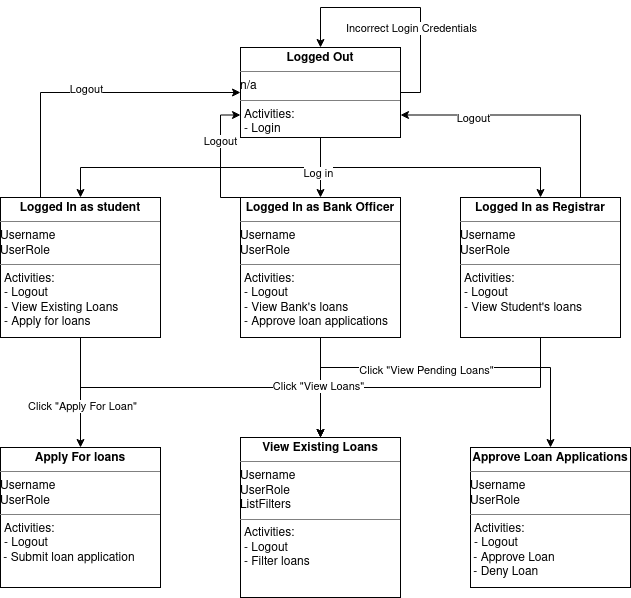

The diagram above was exported from draw.io. Its source (the exported page's mxGraphModel, read from the mxfile embedded in the PNG):
<mxGraphModel dx="1422" dy="820" grid="1" gridSize="10" guides="1" tooltips="1" connect="1" arrows="1" fold="1" page="1" pageScale="1" pageWidth="850" pageHeight="1100" math="0" shadow="0">
  <root>
    <mxCell id="0" />
    <mxCell id="1" parent="0" />
    <mxCell id="oG4rzXJGcWO8FAat5Flp-11" style="edgeStyle=orthogonalEdgeStyle;rounded=0;orthogonalLoop=1;jettySize=auto;html=1;exitX=0.5;exitY=1;exitDx=0;exitDy=0;entryX=0.5;entryY=0;entryDx=0;entryDy=0;" edge="1" parent="1" source="oG4rzXJGcWO8FAat5Flp-1" target="oG4rzXJGcWO8FAat5Flp-7">
      <mxGeometry relative="1" as="geometry" />
    </mxCell>
    <mxCell id="oG4rzXJGcWO8FAat5Flp-12" style="edgeStyle=orthogonalEdgeStyle;rounded=0;orthogonalLoop=1;jettySize=auto;html=1;exitX=0.5;exitY=1;exitDx=0;exitDy=0;entryX=0.5;entryY=0;entryDx=0;entryDy=0;" edge="1" parent="1" source="oG4rzXJGcWO8FAat5Flp-1" target="oG4rzXJGcWO8FAat5Flp-9">
      <mxGeometry relative="1" as="geometry" />
    </mxCell>
    <mxCell id="oG4rzXJGcWO8FAat5Flp-13" style="edgeStyle=orthogonalEdgeStyle;rounded=0;orthogonalLoop=1;jettySize=auto;html=1;exitX=0.5;exitY=1;exitDx=0;exitDy=0;entryX=0.5;entryY=0;entryDx=0;entryDy=0;" edge="1" parent="1" source="oG4rzXJGcWO8FAat5Flp-1" target="oG4rzXJGcWO8FAat5Flp-10">
      <mxGeometry relative="1" as="geometry" />
    </mxCell>
    <mxCell id="oG4rzXJGcWO8FAat5Flp-14" value="Log in" style="edgeLabel;html=1;align=center;verticalAlign=middle;resizable=0;points=[];" vertex="1" connectable="0" parent="oG4rzXJGcWO8FAat5Flp-13">
      <mxGeometry x="-0.7857" y="-6" relative="1" as="geometry">
        <mxPoint x="-3" y="-1" as="offset" />
      </mxGeometry>
    </mxCell>
    <mxCell id="oG4rzXJGcWO8FAat5Flp-1" value="&lt;p style=&quot;margin: 0px ; margin-top: 4px ; text-align: center&quot;&gt;&lt;b&gt;Logged Out&lt;/b&gt;&lt;br&gt;&lt;/p&gt;&lt;hr size=&quot;1&quot;&gt;n/a&lt;br&gt;&lt;hr size=&quot;1&quot;&gt;&lt;p style=&quot;margin: 0px ; margin-left: 4px&quot;&gt;Activities:&lt;br&gt;&lt;/p&gt;&lt;p style=&quot;margin: 0px ; margin-left: 4px&quot;&gt;- Login&lt;br&gt;&lt;/p&gt;" style="verticalAlign=top;align=left;overflow=fill;fontSize=12;fontFamily=Helvetica;html=1;" vertex="1" parent="1">
      <mxGeometry x="310" y="70" width="160" height="90" as="geometry" />
    </mxCell>
    <mxCell id="oG4rzXJGcWO8FAat5Flp-3" style="edgeStyle=orthogonalEdgeStyle;rounded=0;orthogonalLoop=1;jettySize=auto;html=1;exitX=1;exitY=0.5;exitDx=0;exitDy=0;entryX=0.5;entryY=0;entryDx=0;entryDy=0;" edge="1" parent="1" source="oG4rzXJGcWO8FAat5Flp-1" target="oG4rzXJGcWO8FAat5Flp-1">
      <mxGeometry relative="1" as="geometry">
        <Array as="points">
          <mxPoint x="490" y="115" />
          <mxPoint x="490" y="30" />
          <mxPoint x="390" y="30" />
        </Array>
      </mxGeometry>
    </mxCell>
    <mxCell id="oG4rzXJGcWO8FAat5Flp-4" value="&lt;div&gt;Incorrect Login Credentials&lt;/div&gt;" style="edgeLabel;html=1;align=center;verticalAlign=middle;resizable=0;points=[];" vertex="1" connectable="0" parent="oG4rzXJGcWO8FAat5Flp-3">
      <mxGeometry x="0.0857" y="-1" relative="1" as="geometry">
        <mxPoint x="18" y="21" as="offset" />
      </mxGeometry>
    </mxCell>
    <mxCell id="oG4rzXJGcWO8FAat5Flp-16" style="edgeStyle=orthogonalEdgeStyle;rounded=0;orthogonalLoop=1;jettySize=auto;html=1;exitX=0.25;exitY=0;exitDx=0;exitDy=0;entryX=0;entryY=0.75;entryDx=0;entryDy=0;" edge="1" parent="1" source="oG4rzXJGcWO8FAat5Flp-7" target="oG4rzXJGcWO8FAat5Flp-1">
      <mxGeometry relative="1" as="geometry">
        <Array as="points">
          <mxPoint x="290" y="220" />
          <mxPoint x="290" y="138" />
        </Array>
      </mxGeometry>
    </mxCell>
    <mxCell id="oG4rzXJGcWO8FAat5Flp-20" value="&lt;div&gt;Logout&lt;/div&gt;" style="edgeLabel;html=1;align=center;verticalAlign=middle;resizable=0;points=[];" vertex="1" connectable="0" parent="oG4rzXJGcWO8FAat5Flp-16">
      <mxGeometry x="0.44" y="1" relative="1" as="geometry">
        <mxPoint as="offset" />
      </mxGeometry>
    </mxCell>
    <mxCell id="oG4rzXJGcWO8FAat5Flp-26" style="edgeStyle=orthogonalEdgeStyle;rounded=0;orthogonalLoop=1;jettySize=auto;html=1;exitX=0.5;exitY=1;exitDx=0;exitDy=0;entryX=0.5;entryY=0;entryDx=0;entryDy=0;" edge="1" parent="1" source="oG4rzXJGcWO8FAat5Flp-7" target="oG4rzXJGcWO8FAat5Flp-22">
      <mxGeometry relative="1" as="geometry" />
    </mxCell>
    <mxCell id="oG4rzXJGcWO8FAat5Flp-32" style="edgeStyle=orthogonalEdgeStyle;rounded=0;orthogonalLoop=1;jettySize=auto;html=1;exitX=0.5;exitY=1;exitDx=0;exitDy=0;entryX=0.5;entryY=0;entryDx=0;entryDy=0;" edge="1" parent="1" source="oG4rzXJGcWO8FAat5Flp-7" target="oG4rzXJGcWO8FAat5Flp-31">
      <mxGeometry relative="1" as="geometry">
        <Array as="points">
          <mxPoint x="390" y="390" />
          <mxPoint x="620" y="390" />
        </Array>
      </mxGeometry>
    </mxCell>
    <mxCell id="oG4rzXJGcWO8FAat5Flp-33" value="&lt;div&gt;Click &quot;View Pending Loans&quot;&lt;/div&gt;" style="edgeLabel;html=1;align=center;verticalAlign=middle;resizable=0;points=[];" vertex="1" connectable="0" parent="oG4rzXJGcWO8FAat5Flp-32">
      <mxGeometry x="-0.2059" y="-2" relative="1" as="geometry">
        <mxPoint as="offset" />
      </mxGeometry>
    </mxCell>
    <mxCell id="oG4rzXJGcWO8FAat5Flp-7" value="&lt;p style=&quot;margin: 0px ; margin-top: 4px ; text-align: center&quot;&gt;&lt;b&gt;Logged In as Bank Officer&lt;/b&gt;&lt;br&gt;&lt;/p&gt;&lt;hr size=&quot;1&quot;&gt;&lt;div&gt;Username&lt;/div&gt;&lt;div&gt;UserRole&lt;br&gt;&lt;/div&gt;&lt;hr size=&quot;1&quot;&gt;&lt;p style=&quot;margin: 0px ; margin-left: 4px&quot;&gt;Activities:&lt;br&gt;&lt;/p&gt;&lt;p style=&quot;margin: 0px ; margin-left: 4px&quot;&gt;- Logout&lt;/p&gt;&lt;p style=&quot;margin: 0px ; margin-left: 4px&quot;&gt;- View Bank's loans&lt;br&gt;&lt;/p&gt;&lt;p style=&quot;margin: 0px ; margin-left: 4px&quot;&gt;- Approve loan applications&lt;br&gt;&lt;/p&gt;" style="verticalAlign=top;align=left;overflow=fill;fontSize=12;fontFamily=Helvetica;html=1;" vertex="1" parent="1">
      <mxGeometry x="310" y="220" width="160" height="140" as="geometry" />
    </mxCell>
    <mxCell id="oG4rzXJGcWO8FAat5Flp-15" style="edgeStyle=orthogonalEdgeStyle;rounded=0;orthogonalLoop=1;jettySize=auto;html=1;exitX=0.25;exitY=0;exitDx=0;exitDy=0;entryX=0;entryY=0.5;entryDx=0;entryDy=0;" edge="1" parent="1" source="oG4rzXJGcWO8FAat5Flp-9" target="oG4rzXJGcWO8FAat5Flp-1">
      <mxGeometry relative="1" as="geometry" />
    </mxCell>
    <mxCell id="oG4rzXJGcWO8FAat5Flp-19" value="Logout" style="edgeLabel;html=1;align=center;verticalAlign=middle;resizable=0;points=[];" vertex="1" connectable="0" parent="oG4rzXJGcWO8FAat5Flp-15">
      <mxGeometry x="-0.0164" y="4" relative="1" as="geometry">
        <mxPoint as="offset" />
      </mxGeometry>
    </mxCell>
    <mxCell id="oG4rzXJGcWO8FAat5Flp-24" style="edgeStyle=orthogonalEdgeStyle;rounded=0;orthogonalLoop=1;jettySize=auto;html=1;exitX=0.5;exitY=1;exitDx=0;exitDy=0;entryX=0.5;entryY=0;entryDx=0;entryDy=0;" edge="1" parent="1" source="oG4rzXJGcWO8FAat5Flp-9" target="oG4rzXJGcWO8FAat5Flp-22">
      <mxGeometry relative="1" as="geometry" />
    </mxCell>
    <mxCell id="oG4rzXJGcWO8FAat5Flp-29" style="edgeStyle=orthogonalEdgeStyle;rounded=0;orthogonalLoop=1;jettySize=auto;html=1;exitX=0.5;exitY=1;exitDx=0;exitDy=0;" edge="1" parent="1" source="oG4rzXJGcWO8FAat5Flp-9" target="oG4rzXJGcWO8FAat5Flp-28">
      <mxGeometry relative="1" as="geometry" />
    </mxCell>
    <mxCell id="oG4rzXJGcWO8FAat5Flp-30" value="Click &quot;Apply For Loan&quot;" style="edgeLabel;html=1;align=center;verticalAlign=middle;resizable=0;points=[];" vertex="1" connectable="0" parent="oG4rzXJGcWO8FAat5Flp-29">
      <mxGeometry x="0.2364" y="1" relative="1" as="geometry">
        <mxPoint as="offset" />
      </mxGeometry>
    </mxCell>
    <mxCell id="oG4rzXJGcWO8FAat5Flp-9" value="&lt;p style=&quot;margin: 0px ; margin-top: 4px ; text-align: center&quot;&gt;&lt;b&gt;Logged In as student&lt;/b&gt;&lt;br&gt;&lt;/p&gt;&lt;hr size=&quot;1&quot;&gt;&lt;div&gt;Username&lt;/div&gt;&lt;div&gt;UserRole&lt;br&gt;&lt;/div&gt;&lt;hr size=&quot;1&quot;&gt;&lt;p style=&quot;margin: 0px ; margin-left: 4px&quot;&gt;Activities:&lt;br&gt;&lt;/p&gt;&lt;p style=&quot;margin: 0px ; margin-left: 4px&quot;&gt;- Logout&lt;/p&gt;&lt;p style=&quot;margin: 0px ; margin-left: 4px&quot;&gt;- View Existing Loans&lt;/p&gt;&lt;p style=&quot;margin: 0px ; margin-left: 4px&quot;&gt;- Apply for loans&lt;br&gt;&lt;/p&gt;" style="verticalAlign=top;align=left;overflow=fill;fontSize=12;fontFamily=Helvetica;html=1;" vertex="1" parent="1">
      <mxGeometry x="70" y="220" width="160" height="140" as="geometry" />
    </mxCell>
    <mxCell id="oG4rzXJGcWO8FAat5Flp-17" style="edgeStyle=orthogonalEdgeStyle;rounded=0;orthogonalLoop=1;jettySize=auto;html=1;exitX=0.75;exitY=0;exitDx=0;exitDy=0;entryX=1;entryY=0.75;entryDx=0;entryDy=0;" edge="1" parent="1" source="oG4rzXJGcWO8FAat5Flp-10" target="oG4rzXJGcWO8FAat5Flp-1">
      <mxGeometry relative="1" as="geometry" />
    </mxCell>
    <mxCell id="oG4rzXJGcWO8FAat5Flp-18" value="Logout" style="edgeLabel;html=1;align=center;verticalAlign=middle;resizable=0;points=[];" vertex="1" connectable="0" parent="oG4rzXJGcWO8FAat5Flp-17">
      <mxGeometry x="0.4514" y="3" relative="1" as="geometry">
        <mxPoint as="offset" />
      </mxGeometry>
    </mxCell>
    <mxCell id="oG4rzXJGcWO8FAat5Flp-25" style="edgeStyle=orthogonalEdgeStyle;rounded=0;orthogonalLoop=1;jettySize=auto;html=1;exitX=0.5;exitY=1;exitDx=0;exitDy=0;" edge="1" parent="1" source="oG4rzXJGcWO8FAat5Flp-10">
      <mxGeometry relative="1" as="geometry">
        <mxPoint x="390" y="460" as="targetPoint" />
      </mxGeometry>
    </mxCell>
    <mxCell id="oG4rzXJGcWO8FAat5Flp-27" value="&lt;div&gt;Click &quot;View Loans&quot;&lt;/div&gt;" style="edgeLabel;html=1;align=center;verticalAlign=middle;resizable=0;points=[];" vertex="1" connectable="0" parent="oG4rzXJGcWO8FAat5Flp-25">
      <mxGeometry x="0.6875" y="-4" relative="1" as="geometry">
        <mxPoint x="1" y="-2" as="offset" />
      </mxGeometry>
    </mxCell>
    <mxCell id="oG4rzXJGcWO8FAat5Flp-10" value="&lt;p style=&quot;margin: 0px ; margin-top: 4px ; text-align: center&quot;&gt;&lt;b&gt;Logged In as Registrar&lt;/b&gt;&lt;br&gt;&lt;/p&gt;&lt;hr size=&quot;1&quot;&gt;&lt;div&gt;Username&lt;/div&gt;&lt;div&gt;UserRole&lt;br&gt;&lt;/div&gt;&lt;hr size=&quot;1&quot;&gt;&lt;p style=&quot;margin: 0px ; margin-left: 4px&quot;&gt;Activities:&lt;br&gt;&lt;/p&gt;&lt;p style=&quot;margin: 0px ; margin-left: 4px&quot;&gt;- Logout&lt;/p&gt;&lt;p style=&quot;margin: 0px ; margin-left: 4px&quot;&gt;- View Student's loans&lt;br&gt;&lt;/p&gt;" style="verticalAlign=top;align=left;overflow=fill;fontSize=12;fontFamily=Helvetica;html=1;" vertex="1" parent="1">
      <mxGeometry x="530" y="220" width="160" height="140" as="geometry" />
    </mxCell>
    <mxCell id="oG4rzXJGcWO8FAat5Flp-22" value="&lt;p style=&quot;margin: 0px ; margin-top: 4px ; text-align: center&quot;&gt;&lt;b&gt;View Existing Loans&lt;/b&gt;&lt;br&gt;&lt;/p&gt;&lt;hr size=&quot;1&quot;&gt;&lt;div&gt;Username&lt;/div&gt;&lt;div&gt;UserRole&lt;/div&gt;&lt;div&gt;ListFilters&lt;br&gt;&lt;/div&gt;&lt;hr size=&quot;1&quot;&gt;&lt;p style=&quot;margin: 0px ; margin-left: 4px&quot;&gt;Activities:&lt;br&gt;&lt;/p&gt;&lt;p style=&quot;margin: 0px ; margin-left: 4px&quot;&gt;- Logout&lt;/p&gt;&lt;p style=&quot;margin: 0px ; margin-left: 4px&quot;&gt;- Filter loans&lt;br&gt;&lt;/p&gt;&lt;p style=&quot;margin: 0px ; margin-left: 4px&quot;&gt;&lt;br&gt;&lt;/p&gt;" style="verticalAlign=top;align=left;overflow=fill;fontSize=12;fontFamily=Helvetica;html=1;" vertex="1" parent="1">
      <mxGeometry x="310" y="460" width="160" height="160" as="geometry" />
    </mxCell>
    <mxCell id="oG4rzXJGcWO8FAat5Flp-28" value="&lt;p style=&quot;margin: 0px ; margin-top: 4px ; text-align: center&quot;&gt;&lt;b&gt;Apply For loans&lt;/b&gt;&lt;br&gt;&lt;/p&gt;&lt;hr size=&quot;1&quot;&gt;&lt;div&gt;Username&lt;/div&gt;&lt;div&gt;UserRole&lt;br&gt;&lt;/div&gt;&lt;hr size=&quot;1&quot;&gt;&lt;p style=&quot;margin: 0px ; margin-left: 4px&quot;&gt;Activities:&lt;br&gt;&lt;/p&gt;&lt;p style=&quot;margin: 0px ; margin-left: 4px&quot;&gt;- Logout&lt;/p&gt;&amp;nbsp;- Submit loan application&lt;br&gt;" style="verticalAlign=top;align=left;overflow=fill;fontSize=12;fontFamily=Helvetica;html=1;" vertex="1" parent="1">
      <mxGeometry x="70" y="470" width="160" height="140" as="geometry" />
    </mxCell>
    <mxCell id="oG4rzXJGcWO8FAat5Flp-31" value="&lt;p style=&quot;margin: 0px ; margin-top: 4px ; text-align: center&quot;&gt;&lt;b&gt;Approve Loan Applications&lt;/b&gt;&lt;br&gt;&lt;/p&gt;&lt;hr size=&quot;1&quot;&gt;&lt;div&gt;Username&lt;/div&gt;&lt;div&gt;UserRole&lt;br&gt;&lt;/div&gt;&lt;hr size=&quot;1&quot;&gt;&lt;p style=&quot;margin: 0px ; margin-left: 4px&quot;&gt;Activities:&lt;br&gt;&lt;/p&gt;&lt;p style=&quot;margin: 0px ; margin-left: 4px&quot;&gt;- Logout&lt;/p&gt;&lt;div&gt;&amp;nbsp;- Approve Loan&lt;/div&gt;&lt;div&gt;&amp;nbsp;- Deny Loan&lt;br&gt;&lt;/div&gt;" style="verticalAlign=top;align=left;overflow=fill;fontSize=12;fontFamily=Helvetica;html=1;" vertex="1" parent="1">
      <mxGeometry x="540" y="470" width="160" height="140" as="geometry" />
    </mxCell>
  </root>
</mxGraphModel>